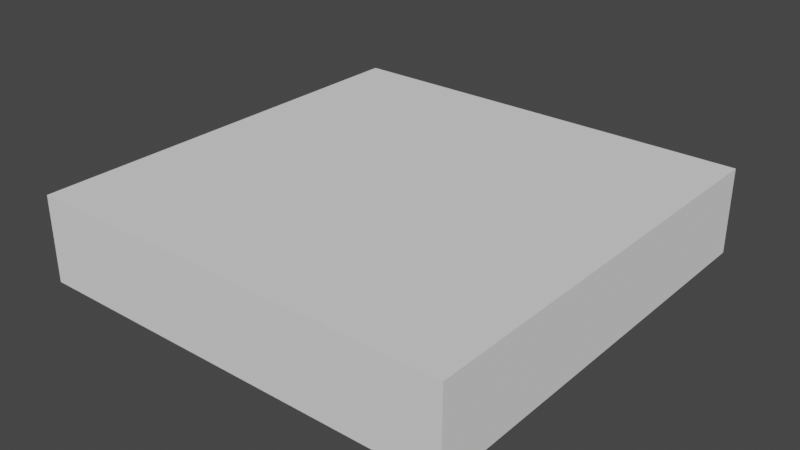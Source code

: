 # Source: Base.blend  (saved by Blender 2.83.19; exported with 4.5.12 LTS)
import bpy
from mathutils import Matrix  # noqa: F401  (used for matrix-valued properties, if any)

bpy.ops.wm.read_factory_settings(use_empty=True)
scene = bpy.context.scene
scene.name = 'Scene'

# ---- collections
col_collection = bpy.data.collections.new('Collection'); scene.collection.children.link(col_collection)

# ---- world
world_world = bpy.data.worlds.new('World'); scene.world = world_world
world_world.use_nodes = True; world_world.node_tree.nodes.clear()
_N = world_world.node_tree.nodes; _L = world_world.node_tree.links
n0 = _N.new('ShaderNodeOutputWorld'); n0.name = 'World Output'; n0.location = (300, 300)
n1 = _N.new('ShaderNodeBackground'); n1.name = 'Background'; n1.location = (10, 300)
n1.inputs[0].default_value = (0.05088, 0.05088, 0.05088, 1.0)
_L.new(n1.outputs[0], n0.inputs[0])
n0.is_active_output = True
world_world.color = (0.05088, 0.05088, 0.05088)
world_world.use_sun_shadow = False
world_world.sun_shadow_jitter_overblur = 0.0

# ---- meshes
me_plane_001 = bpy.data.meshes.new('Plane.001')
me_plane_001.from_pydata([(-2.5, 2.5, 3.0), (2.5, 2.5, 3.0), (-2.5, -2.5, 3.0), (2.5, -2.5, 3.0), (0.0, 2.5, 3.0), (0.0, -2.5, 3.0), (-2.5, 0.0, 3.0), (2.5, 0.0, 3.0), (0.0, 0.0, 3.0), (2.5, -2.0, 3.0), (0.0, -2.0, 3.0), (-2.5, -2.0, 3.0), (-2.0, -2.5, 3.0), (-2.0, 2.5, 3.0), (-2.0, 0.0, 3.0), (-2.0, -2.0, 3.0), (2.0, 2.5, 3.0), (2.0, -2.5, 3.0), (2.0, 0.0, 3.0), (2.0, -2.0, 3.0), (-2.5, 2.0, 3.0), (2.5, 2.0, 3.0), (0.0, 2.0, 3.0), (-2.0, 2.0, 3.0), (2.0, 2.0, 3.0), (-2.5, 2.5, 2.0), (2.5, 2.5, 2.0), (-2.5, -2.5, 2.0), (2.5, -2.5, 2.0), (0.0, 2.5, 2.0), (0.0, -2.5, 2.0), (-2.5, 0.0, 2.0), (2.5, 0.0, 2.0), (0.0, 0.0, 2.0), (2.5, -2.0, 2.0), (0.0, -2.0, 2.0), (-2.5, -2.0, 2.0), (-2.0, -2.5, 2.0), (-2.0, 2.5, 2.0), (-2.0, 0.0, 2.0), (-2.0, -2.0, 2.0), (2.0, 2.5, 2.0), (2.0, -2.5, 2.0), (2.0, 0.0, 2.0), (2.0, -2.0, 2.0), (-2.5, 2.0, 2.0), (2.5, 2.0, 2.0), (0.0, 2.0, 2.0), (-2.0, 2.0, 2.0), (2.0, 2.0, 2.0)], [], [(20, 23, 13, 0), (15, 12, 5, 10), (23, 14, 8, 22), (24, 18, 7, 21), (14, 15, 10, 8), (18, 19, 9, 7), (6, 11, 15, 14), (20, 6, 14, 23), (8, 10, 19, 18), (22, 8, 18, 24), (10, 5, 17, 19), (4, 22, 24, 16), (13, 23, 22, 4), (3, 9, 19, 17), (1, 16, 24, 21), (12, 15, 11, 2), (45, 25, 38, 48), (40, 35, 30, 37), (48, 47, 33, 39), (49, 46, 32, 43), (39, 33, 35, 40), (43, 32, 34, 44), (31, 39, 40, 36), (45, 48, 39, 31), (33, 43, 44, 35), (47, 49, 43, 33), (35, 44, 42, 30), (29, 41, 49, 47), (38, 29, 47, 48), (28, 42, 44, 34), (26, 46, 49, 41), (37, 27, 36, 40), (11, 6, 31, 36), (20, 0, 25, 45), (21, 7, 32, 46), (16, 1, 26, 41), (6, 20, 45, 31), (4, 16, 41, 29), (9, 3, 28, 34), (5, 12, 37, 30), (1, 21, 46, 26), (3, 17, 42, 28), (12, 2, 27, 37), (0, 13, 38, 25), (13, 4, 29, 38), (7, 9, 34, 32), (17, 5, 30, 42), (2, 11, 36, 27)])
_uv = me_plane_001.uv_layers.new(name='UVMap')
_uv.uv.foreach_set('vector', [0.0, 0.1, 0.1, 0.1, 0.1, 0.0, 0.0, 0.0, 0.1, 0.9, 0.1, 1.0, 0.5, 1.0, 0.5, 0.9, 0.1, 0.1, 0.1, 0.5, 0.5, 0.5, 0.5, 0.1, 0.9, 0.1, 0.9, 0.5, 1.0, 0.5, 1.0, 0.1, 0.1, 0.5, 0.1, 0.9, 0.5, 0.9, 0.5, 0.5, 0.9, 0.5, 0.9, 0.9, 1.0, 0.9, 1.0, 0.5, 0.0, 0.5, 0.0, 0.9, 0.1, 0.9, 0.1, 0.5, 0.0, 0.1, 0.0, 0.5, 0.1, 0.5, 0.1, 0.1, 0.5, 0.5, 0.5, 0.9, 0.9, 0.9, 0.9, 0.5, 0.5, 0.1, 0.5, 0.5, 0.9, 0.5, 0.9, 0.1, 0.5, 0.9, 0.5, 1.0, 0.9, 1.0, 0.9, 0.9, 0.5, 0.0, 0.5, 0.1, 0.9, 0.1, 0.9, 0.0, 0.1, 0.0, 0.1, 0.1, 0.5, 0.1, 0.5, 0.0, 0.0, 0.0, 1.0, 0.9, 0.9, 0.9, 0.9, 1.0, 0.0, 0.0, 0.9, 0.0, 0.9, 0.1, 1.0, 0.1, 0.1, 1.0, 0.1, 0.9, 0.0, 0.9, 0.0, 0.0, 0.0, 0.1, 0.0, 0.0, 0.1, 0.0, 0.1, 0.1, 0.1, 0.9, 0.5, 0.9, 0.5, 1.0, 0.1, 1.0, 0.1, 0.1, 0.5, 0.1, 0.5, 0.5, 0.1, 0.5, 0.9, 0.1, 1.0, 0.1, 1.0, 0.5, 0.9, 0.5, 0.1, 0.5, 0.5, 0.5, 0.5, 0.9, 0.1, 0.9, 0.9, 0.5, 1.0, 0.5, 1.0, 0.9, 0.9, 0.9, 0.0, 0.5, 0.1, 0.5, 0.1, 0.9, 0.0, 0.9, 0.0, 0.1, 0.1, 0.1, 0.1, 0.5, 0.0, 0.5, 0.5, 0.5, 0.9, 0.5, 0.9, 0.9, 0.5, 0.9, 0.5, 0.1, 0.9, 0.1, 0.9, 0.5, 0.5, 0.5, 0.5, 0.9, 0.9, 0.9, 0.9, 1.0, 0.5, 1.0, 0.5, 0.0, 0.9, 0.0, 0.9, 0.1, 0.5, 0.1, 0.1, 0.0, 0.5, 0.0, 0.5, 0.1, 0.1, 0.1, 0.0, 0.0, 0.9, 1.0, 0.9, 0.9, 1.0, 0.9, 0.0, 0.0, 1.0, 0.1, 0.9, 0.1, 0.9, 0.0, 0.1, 1.0, 0.0, 0.0, 0.0, 0.9, 0.1, 0.9, 0.0, 0.9, 0.0, 0.5, 0.0, 0.5, 0.0, 0.9, 0.0, 0.1, 0.0, 0.0, 0.0, 0.0, 0.0, 0.1, 1.0, 0.1, 1.0, 0.5, 1.0, 0.5, 1.0, 0.1, 0.9, 0.0, 0.0, 0.0, 0.0, 0.0, 0.9, 0.0, 0.0, 0.5, 0.0, 0.1, 0.0, 0.1, 0.0, 0.5, 0.5, 0.0, 0.9, 0.0, 0.9, 0.0, 0.5, 0.0, 1.0, 0.9, 0.0, 0.0, 0.0, 0.0, 1.0, 0.9, 0.5, 1.0, 0.1, 1.0, 0.1, 1.0, 0.5, 1.0, 0.0, 0.0, 1.0, 0.1, 1.0, 0.1, 0.0, 0.0, 0.0, 0.0, 0.9, 1.0, 0.9, 1.0, 0.0, 0.0, 0.1, 1.0, 0.0, 0.0, 0.0, 0.0, 0.1, 1.0, 0.0, 0.0, 0.1, 0.0, 0.1, 0.0, 0.0, 0.0, 0.1, 0.0, 0.5, 0.0, 0.5, 0.0, 0.1, 0.0, 1.0, 0.5, 1.0, 0.9, 1.0, 0.9, 1.0, 0.5, 0.9, 1.0, 0.5, 1.0, 0.5, 1.0, 0.9, 1.0, 0.0, 0.0, 0.0, 0.9, 0.0, 0.9, 0.0, 0.0])
me_plane_001.use_remesh_fix_poles = True
me_plane_001.use_remesh_preserve_attributes = False
me_plane_001.use_mirror_vertex_groups = False
me_plane_001.update()

# ---- objects
ob_plane = bpy.data.objects.new('Plane', me_plane_001)

# ---- transforms, parenting, visibility, modifiers, constraints
ob_plane.location = (0.0, 0.0, 0.0)
ob_plane.lineart.crease_threshold = 0.0

# ---- collection membership
col_collection.objects.link(ob_plane)

# ---- scene / render settings (as saved in the file)
scene.frame_start = 1; scene.frame_end = 250; scene.frame_set(1)
scene.render.engine = 'BLENDER_EEVEE_NEXT'
scene.cycles.use_denoising = False
scene.cycles.samples = 128
scene.cycles.sampling_pattern = 'TABULATED_SOBOL'
scene.cycles.use_adaptive_sampling = False
scene.cycles.use_light_tree = False
scene.view_settings.view_transform = 'Filmic'
bpy.context.view_layer.update()

# ---- added for rendering (the .blend has no active camera and no usable light): camera, sun
cam_auto = bpy.data.cameras.new('AutoCamera')
cam_auto.lens = 50.0
cam_auto.sensor_width = 36.0
cam_auto.clip_end = 1000.0
ob_auto_camera = bpy.data.objects.new('AutoCamera', cam_auto)
scene.collection.objects.link(ob_auto_camera)
ob_auto_camera.location = (6.60743, -7.92891, 7.78594)
ob_auto_camera.rotation_euler = (1.09748, -7.21219e-08, 0.694738)
scene.camera = ob_auto_camera
light_auto_sun = bpy.data.lights.new('AutoSun', 'SUN')
light_auto_sun.energy = 3.0
light_auto_sun.angle = 0.0523599
ob_auto_sun = bpy.data.objects.new('AutoSun', light_auto_sun)
scene.collection.objects.link(ob_auto_sun)
ob_auto_sun.rotation_euler = (0.872665, 0.174533, 0.523599)
bpy.context.view_layer.update()
